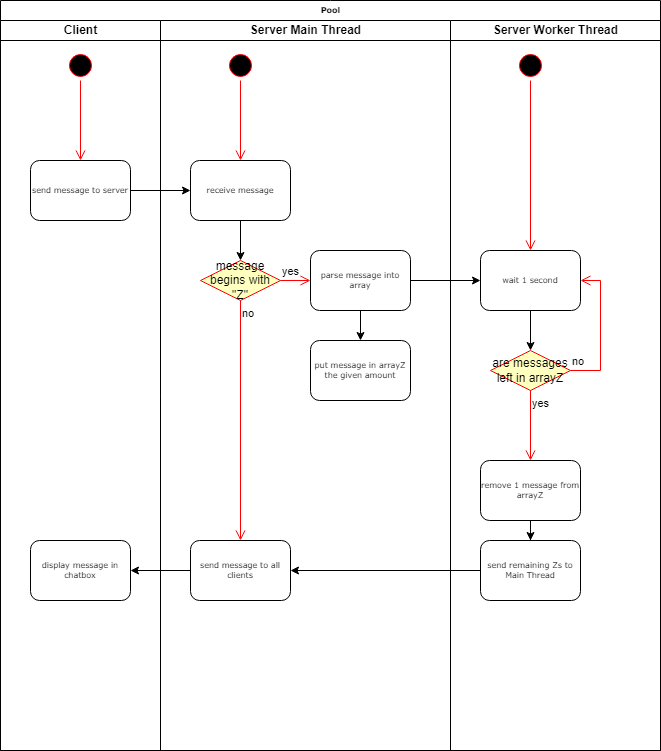

The diagram above was exported from draw.io. Its source (the exported page's mxGraphModel, read from the mxfile embedded in the PNG):
<mxGraphModel dx="1249" dy="550" grid="1" gridSize="10" guides="1" tooltips="1" connect="1" arrows="1" fold="1" page="1" pageScale="1" pageWidth="1100" pageHeight="850" background="none" math="0" shadow="0">
  <root>
    <mxCell id="0" />
    <mxCell id="1" parent="0" />
    <mxCell id="77e6c97f196da883-1" value="Pool" style="swimlane;html=1;childLayout=stackLayout;startSize=20;rounded=0;shadow=0;labelBackgroundColor=none;strokeWidth=1;fontFamily=Verdana;fontSize=8;align=center;" parent="1" vertex="1">
      <mxGeometry x="70" y="40" width="660" height="750" as="geometry" />
    </mxCell>
    <mxCell id="77e6c97f196da883-2" value="Client" style="swimlane;html=1;startSize=20;" parent="77e6c97f196da883-1" vertex="1">
      <mxGeometry y="20" width="160" height="730" as="geometry" />
    </mxCell>
    <mxCell id="77e6c97f196da883-8" value="send message to server" style="rounded=1;whiteSpace=wrap;html=1;shadow=0;labelBackgroundColor=none;strokeWidth=1;fontFamily=Verdana;fontSize=8;align=center;" parent="77e6c97f196da883-2" vertex="1">
      <mxGeometry x="30" y="140" width="100" height="60" as="geometry" />
    </mxCell>
    <mxCell id="x9iWmpjps1W-eEfccGKI-1" value="" style="ellipse;html=1;shape=startState;fillColor=#000000;strokeColor=#ff0000;" parent="77e6c97f196da883-2" vertex="1">
      <mxGeometry x="65" y="30" width="30" height="30" as="geometry" />
    </mxCell>
    <mxCell id="x9iWmpjps1W-eEfccGKI-2" value="" style="edgeStyle=orthogonalEdgeStyle;html=1;verticalAlign=bottom;endArrow=open;endSize=8;strokeColor=#ff0000;rounded=0;entryX=0.5;entryY=0;entryDx=0;entryDy=0;" parent="77e6c97f196da883-2" source="x9iWmpjps1W-eEfccGKI-1" target="77e6c97f196da883-8" edge="1">
      <mxGeometry relative="1" as="geometry">
        <mxPoint x="80" y="120" as="targetPoint" />
      </mxGeometry>
    </mxCell>
    <mxCell id="AvlFS6fnYcO1wdXz8KkW-9" value="display message in chatbox" style="rounded=1;whiteSpace=wrap;html=1;shadow=0;labelBackgroundColor=none;strokeWidth=1;fontFamily=Verdana;fontSize=8;align=center;" vertex="1" parent="77e6c97f196da883-2">
      <mxGeometry x="30" y="520" width="100" height="60" as="geometry" />
    </mxCell>
    <mxCell id="AvlFS6fnYcO1wdXz8KkW-10" style="edgeStyle=orthogonalEdgeStyle;rounded=0;orthogonalLoop=1;jettySize=auto;html=1;entryX=1;entryY=0.5;entryDx=0;entryDy=0;" edge="1" parent="77e6c97f196da883-1" source="AvlFS6fnYcO1wdXz8KkW-6" target="AvlFS6fnYcO1wdXz8KkW-9">
      <mxGeometry relative="1" as="geometry" />
    </mxCell>
    <mxCell id="77e6c97f196da883-3" value="Server Main Thread" style="swimlane;html=1;startSize=20;" parent="77e6c97f196da883-1" vertex="1">
      <mxGeometry x="160" y="20" width="290" height="730" as="geometry" />
    </mxCell>
    <mxCell id="x9iWmpjps1W-eEfccGKI-3" value="" style="ellipse;html=1;shape=startState;fillColor=#000000;strokeColor=#ff0000;" parent="77e6c97f196da883-3" vertex="1">
      <mxGeometry x="65" y="30" width="30" height="30" as="geometry" />
    </mxCell>
    <mxCell id="x9iWmpjps1W-eEfccGKI-4" value="" style="edgeStyle=orthogonalEdgeStyle;html=1;verticalAlign=bottom;endArrow=open;endSize=8;strokeColor=#ff0000;rounded=0;entryX=0.5;entryY=0;entryDx=0;entryDy=0;" parent="77e6c97f196da883-3" source="x9iWmpjps1W-eEfccGKI-3" target="x9iWmpjps1W-eEfccGKI-7" edge="1">
      <mxGeometry relative="1" as="geometry">
        <mxPoint x="80" y="120" as="targetPoint" />
      </mxGeometry>
    </mxCell>
    <mxCell id="AvlFS6fnYcO1wdXz8KkW-5" style="edgeStyle=orthogonalEdgeStyle;rounded=0;orthogonalLoop=1;jettySize=auto;html=1;entryX=0.5;entryY=0;entryDx=0;entryDy=0;" edge="1" parent="77e6c97f196da883-3" source="x9iWmpjps1W-eEfccGKI-7" target="AvlFS6fnYcO1wdXz8KkW-2">
      <mxGeometry relative="1" as="geometry" />
    </mxCell>
    <mxCell id="x9iWmpjps1W-eEfccGKI-7" value="receive message" style="rounded=1;whiteSpace=wrap;html=1;shadow=0;labelBackgroundColor=none;strokeWidth=1;fontFamily=Verdana;fontSize=8;align=center;" parent="77e6c97f196da883-3" vertex="1">
      <mxGeometry x="30" y="140" width="100" height="60" as="geometry" />
    </mxCell>
    <mxCell id="AvlFS6fnYcO1wdXz8KkW-2" value="message begins with &quot;Z&quot;" style="rhombus;whiteSpace=wrap;html=1;fontColor=#000000;fillColor=#ffffc0;strokeColor=#ff0000;" vertex="1" parent="77e6c97f196da883-3">
      <mxGeometry x="40" y="240" width="80" height="40" as="geometry" />
    </mxCell>
    <mxCell id="AvlFS6fnYcO1wdXz8KkW-4" value="no" style="edgeStyle=orthogonalEdgeStyle;html=1;align=left;verticalAlign=top;endArrow=open;endSize=8;strokeColor=#ff0000;rounded=0;entryX=0.5;entryY=0;entryDx=0;entryDy=0;" edge="1" source="AvlFS6fnYcO1wdXz8KkW-2" parent="77e6c97f196da883-3" target="AvlFS6fnYcO1wdXz8KkW-6">
      <mxGeometry x="-1" relative="1" as="geometry">
        <mxPoint x="80" y="340" as="targetPoint" />
      </mxGeometry>
    </mxCell>
    <mxCell id="AvlFS6fnYcO1wdXz8KkW-6" value="send message to all clients" style="rounded=1;whiteSpace=wrap;html=1;shadow=0;labelBackgroundColor=none;strokeWidth=1;fontFamily=Verdana;fontSize=8;align=center;" vertex="1" parent="77e6c97f196da883-3">
      <mxGeometry x="30" y="520" width="100" height="60" as="geometry" />
    </mxCell>
    <mxCell id="AvlFS6fnYcO1wdXz8KkW-12" style="edgeStyle=orthogonalEdgeStyle;rounded=0;orthogonalLoop=1;jettySize=auto;html=1;entryX=0.5;entryY=0;entryDx=0;entryDy=0;" edge="1" parent="77e6c97f196da883-3" source="AvlFS6fnYcO1wdXz8KkW-7" target="AvlFS6fnYcO1wdXz8KkW-11">
      <mxGeometry relative="1" as="geometry" />
    </mxCell>
    <mxCell id="AvlFS6fnYcO1wdXz8KkW-7" value="parse message into array" style="rounded=1;whiteSpace=wrap;html=1;shadow=0;labelBackgroundColor=none;strokeWidth=1;fontFamily=Verdana;fontSize=8;align=center;" vertex="1" parent="77e6c97f196da883-3">
      <mxGeometry x="150" y="230" width="100" height="60" as="geometry" />
    </mxCell>
    <mxCell id="AvlFS6fnYcO1wdXz8KkW-3" value="yes" style="edgeStyle=orthogonalEdgeStyle;html=1;align=left;verticalAlign=bottom;endArrow=open;endSize=8;strokeColor=#ff0000;rounded=0;entryX=0;entryY=0.5;entryDx=0;entryDy=0;" edge="1" source="AvlFS6fnYcO1wdXz8KkW-2" parent="77e6c97f196da883-3" target="AvlFS6fnYcO1wdXz8KkW-7">
      <mxGeometry x="-1" relative="1" as="geometry">
        <mxPoint x="140" y="260" as="targetPoint" />
      </mxGeometry>
    </mxCell>
    <mxCell id="AvlFS6fnYcO1wdXz8KkW-11" value="put message in arrayZ the given amount" style="rounded=1;whiteSpace=wrap;html=1;shadow=0;labelBackgroundColor=none;strokeWidth=1;fontFamily=Verdana;fontSize=8;align=center;" vertex="1" parent="77e6c97f196da883-3">
      <mxGeometry x="150" y="320" width="100" height="60" as="geometry" />
    </mxCell>
    <mxCell id="AvlFS6fnYcO1wdXz8KkW-1" style="edgeStyle=orthogonalEdgeStyle;rounded=0;orthogonalLoop=1;jettySize=auto;html=1;entryX=0;entryY=0.5;entryDx=0;entryDy=0;" edge="1" parent="77e6c97f196da883-1" source="77e6c97f196da883-8" target="x9iWmpjps1W-eEfccGKI-7">
      <mxGeometry relative="1" as="geometry" />
    </mxCell>
    <mxCell id="77e6c97f196da883-4" value="Server Worker Thread" style="swimlane;html=1;startSize=20;" parent="1" vertex="1">
      <mxGeometry x="520" y="60" width="210" height="730" as="geometry" />
    </mxCell>
    <mxCell id="x9iWmpjps1W-eEfccGKI-5" value="" style="ellipse;html=1;shape=startState;fillColor=#000000;strokeColor=#ff0000;" parent="77e6c97f196da883-4" vertex="1">
      <mxGeometry x="65" y="30" width="30" height="30" as="geometry" />
    </mxCell>
    <mxCell id="x9iWmpjps1W-eEfccGKI-6" value="" style="edgeStyle=orthogonalEdgeStyle;html=1;verticalAlign=bottom;endArrow=open;endSize=8;strokeColor=#ff0000;rounded=0;entryX=0.5;entryY=0;entryDx=0;entryDy=0;" parent="77e6c97f196da883-4" source="x9iWmpjps1W-eEfccGKI-5" target="AvlFS6fnYcO1wdXz8KkW-14" edge="1">
      <mxGeometry relative="1" as="geometry">
        <mxPoint x="120" y="145" as="targetPoint" />
      </mxGeometry>
    </mxCell>
    <mxCell id="AvlFS6fnYcO1wdXz8KkW-23" style="edgeStyle=orthogonalEdgeStyle;rounded=0;orthogonalLoop=1;jettySize=auto;html=1;entryX=0.5;entryY=0;entryDx=0;entryDy=0;" edge="1" parent="77e6c97f196da883-4" source="AvlFS6fnYcO1wdXz8KkW-14" target="AvlFS6fnYcO1wdXz8KkW-16">
      <mxGeometry relative="1" as="geometry" />
    </mxCell>
    <mxCell id="AvlFS6fnYcO1wdXz8KkW-14" value="wait 1 second" style="rounded=1;whiteSpace=wrap;html=1;shadow=0;labelBackgroundColor=none;strokeWidth=1;fontFamily=Verdana;fontSize=8;align=center;" vertex="1" parent="77e6c97f196da883-4">
      <mxGeometry x="30" y="230" width="100" height="60" as="geometry" />
    </mxCell>
    <mxCell id="AvlFS6fnYcO1wdXz8KkW-22" style="edgeStyle=orthogonalEdgeStyle;rounded=0;orthogonalLoop=1;jettySize=auto;html=1;entryX=0.5;entryY=0;entryDx=0;entryDy=0;" edge="1" parent="77e6c97f196da883-4" source="AvlFS6fnYcO1wdXz8KkW-15" target="AvlFS6fnYcO1wdXz8KkW-20">
      <mxGeometry relative="1" as="geometry" />
    </mxCell>
    <mxCell id="AvlFS6fnYcO1wdXz8KkW-15" value="remove 1 message from arrayZ" style="rounded=1;whiteSpace=wrap;html=1;shadow=0;labelBackgroundColor=none;strokeWidth=1;fontFamily=Verdana;fontSize=8;align=center;" vertex="1" parent="77e6c97f196da883-4">
      <mxGeometry x="30" y="440" width="100" height="60" as="geometry" />
    </mxCell>
    <mxCell id="AvlFS6fnYcO1wdXz8KkW-16" value="are messages left in arrayZ" style="rhombus;whiteSpace=wrap;html=1;fontColor=#000000;fillColor=#ffffc0;strokeColor=#ff0000;" vertex="1" parent="77e6c97f196da883-4">
      <mxGeometry x="40" y="330" width="80" height="40" as="geometry" />
    </mxCell>
    <mxCell id="AvlFS6fnYcO1wdXz8KkW-17" value="no" style="edgeStyle=orthogonalEdgeStyle;html=1;align=left;verticalAlign=bottom;endArrow=open;endSize=8;strokeColor=#ff0000;rounded=0;entryX=1;entryY=0.5;entryDx=0;entryDy=0;" edge="1" source="AvlFS6fnYcO1wdXz8KkW-16" parent="77e6c97f196da883-4" target="AvlFS6fnYcO1wdXz8KkW-14">
      <mxGeometry x="-1" relative="1" as="geometry">
        <mxPoint x="220" y="350" as="targetPoint" />
        <Array as="points">
          <mxPoint x="150" y="350" />
          <mxPoint x="150" y="260" />
        </Array>
      </mxGeometry>
    </mxCell>
    <mxCell id="AvlFS6fnYcO1wdXz8KkW-18" value="yes" style="edgeStyle=orthogonalEdgeStyle;html=1;align=left;verticalAlign=top;endArrow=open;endSize=8;strokeColor=#ff0000;rounded=0;entryX=0.5;entryY=0;entryDx=0;entryDy=0;" edge="1" source="AvlFS6fnYcO1wdXz8KkW-16" parent="77e6c97f196da883-4" target="AvlFS6fnYcO1wdXz8KkW-15">
      <mxGeometry x="-1" relative="1" as="geometry">
        <mxPoint x="80" y="430" as="targetPoint" />
      </mxGeometry>
    </mxCell>
    <mxCell id="AvlFS6fnYcO1wdXz8KkW-20" value="send remaining Zs to Main Thread" style="rounded=1;whiteSpace=wrap;html=1;shadow=0;labelBackgroundColor=none;strokeWidth=1;fontFamily=Verdana;fontSize=8;align=center;" vertex="1" parent="77e6c97f196da883-4">
      <mxGeometry x="30" y="520" width="100" height="60" as="geometry" />
    </mxCell>
    <mxCell id="AvlFS6fnYcO1wdXz8KkW-19" style="edgeStyle=orthogonalEdgeStyle;rounded=0;orthogonalLoop=1;jettySize=auto;html=1;entryX=0;entryY=0.5;entryDx=0;entryDy=0;" edge="1" parent="1" source="AvlFS6fnYcO1wdXz8KkW-7" target="AvlFS6fnYcO1wdXz8KkW-14">
      <mxGeometry relative="1" as="geometry" />
    </mxCell>
    <mxCell id="AvlFS6fnYcO1wdXz8KkW-21" style="edgeStyle=orthogonalEdgeStyle;rounded=0;orthogonalLoop=1;jettySize=auto;html=1;entryX=1;entryY=0.5;entryDx=0;entryDy=0;" edge="1" parent="1" source="AvlFS6fnYcO1wdXz8KkW-20" target="AvlFS6fnYcO1wdXz8KkW-6">
      <mxGeometry relative="1" as="geometry" />
    </mxCell>
  </root>
</mxGraphModel>